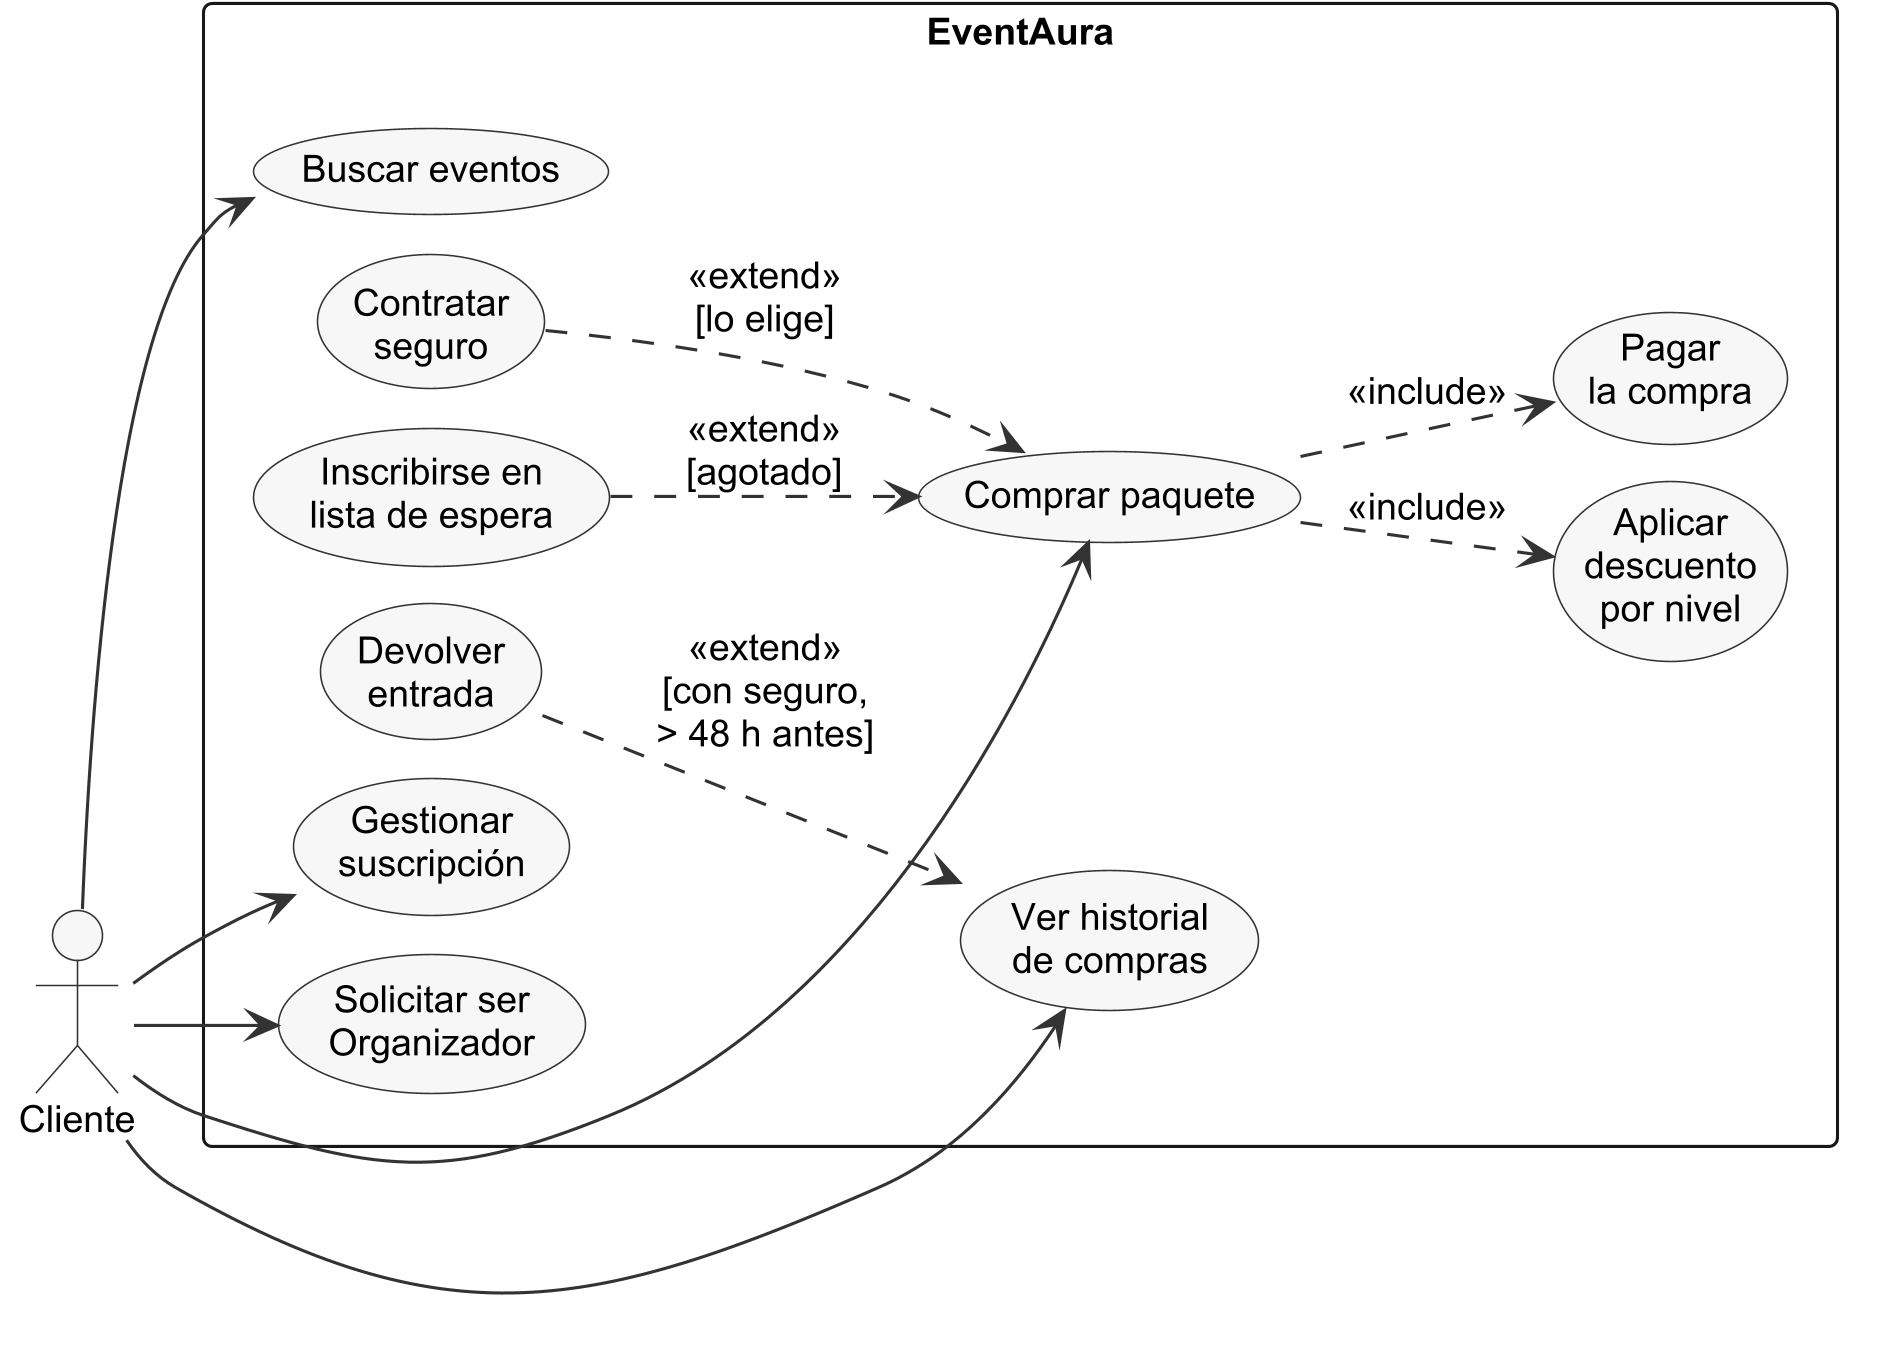

The diagram above was rendered by PlantUML. Its source (embedded in the PNG):
@startuml casos-uso-cliente
skinparamlocked dpi 300
!include _estilo.iuml
left to right direction
skinparam nodesep 12
skinparam ranksep 25
' Casos de uso del Cliente. Los de la cuenta (iniciar sesión, cambiar y recuperar la
' contraseña) están en casos-uso-cuenta. Cada caso de uso corresponde a una pantalla real y a
' una operación de negocio (ver la tabla de justificación). El pago lo resuelve una pasarela
' simulada dentro del sistema, por eso no es un actor.

actor Cliente

rectangle "EventAura" {
  usecase "Buscar eventos" as Buscar
  usecase "Comprar paquete" as Comprar
  usecase "Aplicar\ndescuento\npor nivel" as Descuento
  usecase "Pagar\nla compra" as Pagar
  usecase "Contratar\nseguro" as Seguro
  usecase "Inscribirse en\nlista de espera" as Inscribirse
  usecase "Ver historial\nde compras" as Historial
  usecase "Devolver\nentrada" as Devolver
  usecase "Gestionar\nsuscripción" as Suscripcion
  usecase "Solicitar ser\nOrganizador" as Solicitar
}

Cliente --> Buscar
Cliente --> Comprar
Cliente --> Historial
Cliente --> Suscripcion
Cliente --> Solicitar
Comprar ..> Descuento : <<include>>
Comprar ..> Pagar : <<include>>
Seguro ..> Comprar : <<extend>>\n[lo elige]
Inscribirse ..> Comprar : <<extend>>\n[agotado]
Devolver ..> Historial : <<extend>>\n[con seguro,\n> 48 h antes]
@enduml